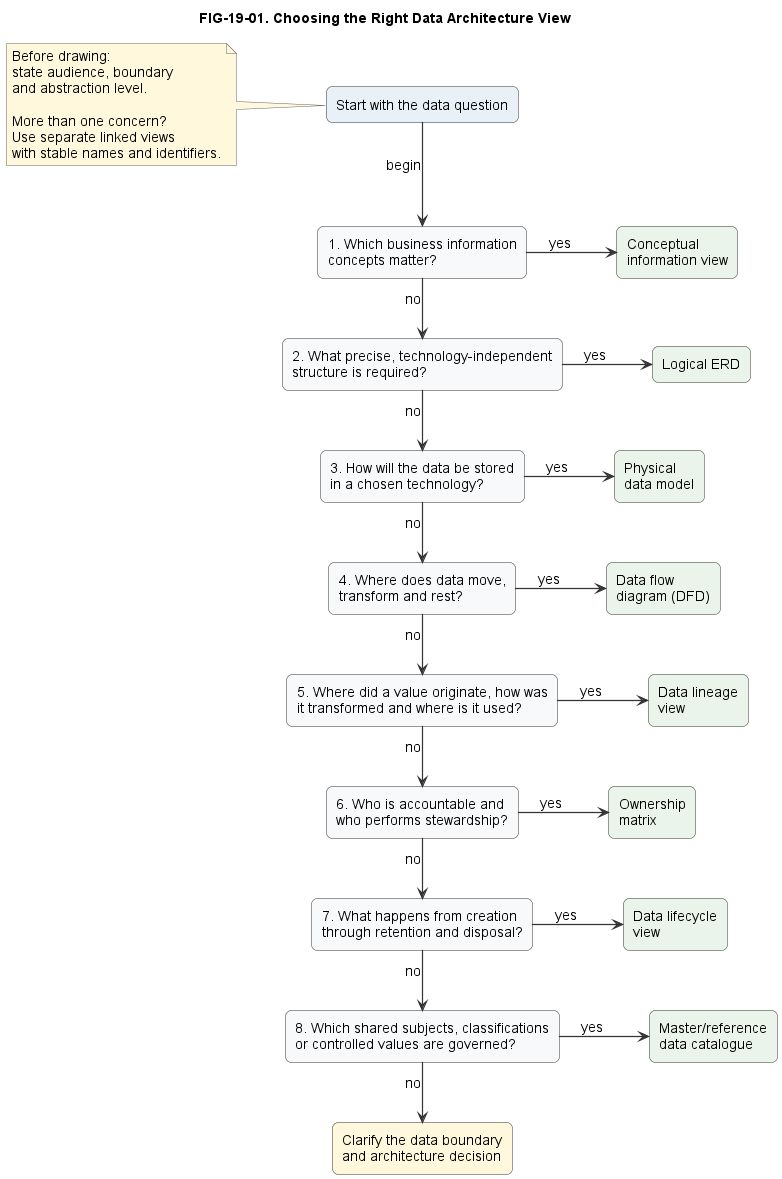

The diagram above was rendered by PlantUML. Its source (embedded in the PNG):
@startuml
title FIG-19-01. Choosing the Right Data Architecture View
!include ../../styles/plantuml-theme.puml
top to bottom direction
skinparam defaultFontSize 14
skinparam linetype ortho
skinparam nodesep 90
skinparam rectangle {
  RoundCorner 12
}

rectangle "Start with the data question" as START #E8F1F8

rectangle "1. Which business information\nconcepts matter?" as Q1
rectangle "2. What precise, technology-independent\nstructure is required?" as Q2
rectangle "3. How will the data be stored\nin a chosen technology?" as Q3
rectangle "4. Where does data move,\ntransform and rest?" as Q4
rectangle "5. Where did a value originate, how was\nit transformed and where is it used?" as Q5
rectangle "6. Who is accountable and\nwho performs stewardship?" as Q6
rectangle "7. What happens from creation\nthrough retention and disposal?" as Q7
rectangle "8. Which shared subjects, classifications\nor controlled values are governed?" as Q8
rectangle "Clarify the data boundary\nand architecture decision" as CLARIFY #FFF8DC

rectangle "Conceptual\ninformation view" as V1 #EAF4EA
rectangle "Logical ERD" as V2 #EAF4EA
rectangle "Physical\ndata model" as V3 #EAF4EA
rectangle "Data flow\ndiagram (DFD)" as V4 #EAF4EA
rectangle "Data lineage\nview" as V5 #EAF4EA
rectangle "Ownership\nmatrix" as V6 #EAF4EA
rectangle "Data lifecycle\nview" as V7 #EAF4EA
rectangle "Master/reference\ndata catalogue" as V8 #EAF4EA

START -down-> Q1 : begin
Q1 -right-> V1 : yes
Q1 -down-> Q2 : no
Q2 -right-> V2 : yes
Q2 -down-> Q3 : no
Q3 -right-> V3 : yes
Q3 -down-> Q4 : no
Q4 -right-> V4 : yes
Q4 -down-> Q5 : no
Q5 -right-> V5 : yes
Q5 -down-> Q6 : no
Q6 -right-> V6 : yes
Q6 -down-> Q7 : no
Q7 -right-> V7 : yes
Q7 -down-> Q8 : no
Q8 -right-> V8 : yes
Q8 -down-> CLARIFY : no

note left of START
Before drawing:
state audience, boundary
and abstraction level.

More than one concern?
Use separate linked views
with stable names and identifiers.
end note

' Accessibility notes:
' - Arrowheads show direction from start, through each question, to its first view.
' - Yes/no labels make each branch explicit without relying on colour.
' - Question numbers and text labels carry the complete meaning.
' - Orthogonal connectors and aligned rows avoid crossings.
' - The figure is a first filter, not a substitute for the chapter table.
@enduml